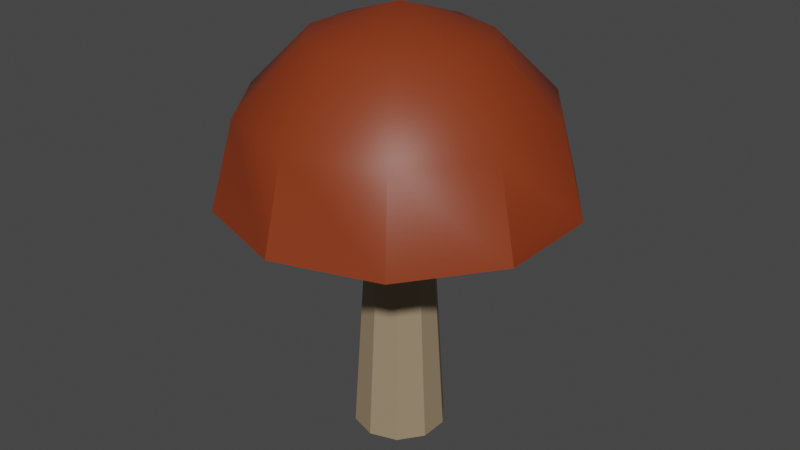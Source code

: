 # Source: Mushroom_Bailey.blend  (saved by Blender 3.2.14; exported with 4.5.12 LTS)
import bpy
from mathutils import Matrix  # noqa: F401  (used for matrix-valued properties, if any)

bpy.ops.wm.read_factory_settings(use_empty=True)
scene = bpy.context.scene
scene.name = 'Scene'

# ---- materials (node trees are filled in below, after node groups)
mat_material_001 = bpy.data.materials.new('Material.001')
mat_material_001.use_transparent_shadow = False
mat_material_003 = bpy.data.materials.new('Material.003')
mat_material_003.use_transparent_shadow = False
mat_material_002 = bpy.data.materials.new('Material.002')
mat_material_002.use_transparent_shadow = False

# ---- node groups
ng_auto_smooth = bpy.data.node_groups.new('Auto Smooth', 'GeometryNodeTree')
_s = ng_auto_smooth.interface.new_socket(name='Geometry', in_out='OUTPUT', socket_type='NodeSocketGeometry')
_s = ng_auto_smooth.interface.new_socket(name='Geometry', in_out='INPUT', socket_type='NodeSocketGeometry')
_s = ng_auto_smooth.interface.new_socket(name='Angle', in_out='INPUT', socket_type='NodeSocketFloat')
_s.subtype = 'ANGLE'
_s.min_value = 0.0
_s.max_value = 3.142
ng_auto_smooth.is_modifier = True
_N = ng_auto_smooth.nodes; _L = ng_auto_smooth.links
n0 = _N.new('NodeGroupOutput'); n0.name = 'Group Output'; n0.location = (480, -100)
n1 = _N.new('NodeGroupInput'); n1.name = 'Group Input'; n1.location = (-420, -300)
n2 = _N.new('NodeGroupInput'); n2.name = 'Group Input.001'; n2.location = (-60, -100)
n3 = _N.new('GeometryNodeSetShadeSmooth'); n3.name = 'Set Shade Smooth'; n3.location = (120, -100)
n3.domain = 'EDGE'
n4 = _N.new('GeometryNodeSetShadeSmooth'); n4.name = 'Set Shade Smooth.001'; n4.location = (300, -100)
n5 = _N.new('GeometryNodeInputMeshEdgeAngle'); n5.name = 'Edge Angle'; n5.location = (-420, -220)
n6 = _N.new('GeometryNodeInputEdgeSmooth'); n6.name = 'Is Edge Smooth'; n6.location = (-60, -160)
n7 = _N.new('GeometryNodeInputShadeSmooth'); n7.name = 'Is Face Smooth'; n7.location = (-240, -340)
n8 = _N.new('FunctionNodeBooleanMath'); n8.name = 'Boolean Math'; n8.location = (-60, -220)
n9 = _N.new('FunctionNodeCompare'); n9.name = 'Compare'; n9.location = (-240, -180)
n9.operation = 'LESS_EQUAL'
_L.new(n5.outputs[0], n9.inputs[0])
_L.new(n4.outputs[0], n0.inputs[0])
_L.new(n1.outputs[1], n9.inputs[1])
_L.new(n9.outputs[0], n8.inputs[0])
_L.new(n7.outputs[0], n8.inputs[1])
_L.new(n2.outputs[0], n3.inputs[0])
_L.new(n6.outputs[0], n3.inputs[1])
_L.new(n3.outputs[0], n4.inputs[0])
_L.new(n8.outputs[0], n3.inputs[2])
n0.is_active_output = True

# ---- material node trees
mat_material_001.use_nodes = True; mat_material_001.node_tree.nodes.clear()
_N = mat_material_001.node_tree.nodes; _L = mat_material_001.node_tree.links
n0 = _N.new('ShaderNodeBsdfPrincipled'); n0.name = 'Principled BSDF'; n0.location = (10, 300)
n0.distribution = 'GGX'
n0.subsurface_method = 'RANDOM_WALK_SKIN'
n0.inputs[0].default_value = (0.7991, 0.005678, 0.0432, 1.0)
n0.inputs[3].default_value = 1.45
n0.inputs[27].default_value = (0.0, 0.0, 0.0, 1.0)
n0.inputs[28].default_value = 1.0
n1 = _N.new('ShaderNodeOutputMaterial'); n1.name = 'Material Output'; n1.location = (300, 300)
_L.new(n0.outputs[0], n1.inputs[0])
n1.is_active_output = True
mat_material_003.use_nodes = True; mat_material_003.node_tree.nodes.clear()
_N = mat_material_003.node_tree.nodes; _L = mat_material_003.node_tree.links
n0 = _N.new('ShaderNodeBsdfPrincipled'); n0.name = 'Principled BSDF'; n0.location = (10, 300)
n0.distribution = 'GGX'
n0.subsurface_method = 'RANDOM_WALK_SKIN'
n0.inputs[0].default_value = (0.2396, 0.03544, 0.006897, 1.0)
n0.inputs[3].default_value = 1.45
n0.inputs[27].default_value = (0.0, 0.0, 0.0, 1.0)
n0.inputs[28].default_value = 1.0
n1 = _N.new('ShaderNodeOutputMaterial'); n1.name = 'Material Output'; n1.location = (300, 300)
_L.new(n0.outputs[0], n1.inputs[0])
n1.is_active_output = True
mat_material_002.use_nodes = True; mat_material_002.node_tree.nodes.clear()
_N = mat_material_002.node_tree.nodes; _L = mat_material_002.node_tree.links
n0 = _N.new('ShaderNodeBsdfPrincipled'); n0.name = 'Principled BSDF'; n0.location = (10, 300)
n0.distribution = 'GGX'
n0.subsurface_method = 'RANDOM_WALK_SKIN'
n0.inputs[0].default_value = (0.3185, 0.2343, 0.1442, 1.0)
n0.inputs[3].default_value = 1.45
n0.inputs[27].default_value = (0.0, 0.0, 0.0, 1.0)
n0.inputs[28].default_value = 1.0
n1 = _N.new('ShaderNodeOutputMaterial'); n1.name = 'Material Output'; n1.location = (300, 300)
_L.new(n0.outputs[0], n1.inputs[0])
n1.is_active_output = True

# ---- world
world_world = bpy.data.worlds.new('World'); scene.world = world_world
world_world.use_nodes = True; world_world.node_tree.nodes.clear()
_N = world_world.node_tree.nodes; _L = world_world.node_tree.links
n0 = _N.new('ShaderNodeOutputWorld'); n0.name = 'World Output'; n0.location = (300, 300)
n1 = _N.new('ShaderNodeBackground'); n1.name = 'Background'; n1.location = (10, 300)
n1.inputs[0].default_value = (0.05088, 0.05088, 0.05088, 1.0)
_L.new(n1.outputs[0], n0.inputs[0])
n0.is_active_output = True
world_world.color = (0.05088, 0.05088, 0.05088)
world_world.use_sun_shadow = False
world_world.sun_shadow_jitter_overblur = 0.0

# ---- meshes
me_sphere = bpy.data.meshes.new('Sphere')
me_sphere.from_pydata([(0.2939, 0.4045, 0.866), (0.509, 0.7006, 0.5), (0.4755, 0.1545, 0.866), (0.8236, 0.2676, 0.5), (0.4755, -0.1545, 0.866), (0.8236, -0.2676, 0.5), (0.2939, -0.4045, 0.866), (0.509, -0.7006, 0.5), (-8.219e-09, -0.5, 0.866), (1.11e-07, -0.866, 0.5), (-5.139e-08, -1.581e-07, 1.041), (-0.2939, -0.4045, 0.866), (-0.509, -0.7006, 0.5), (-0.4755, -0.1545, 0.866), (-0.8236, -0.2676, 0.5), (-0.4755, 0.1545, 0.866), (-0.8236, 0.2676, 0.5), (-0.2939, 0.4045, 0.866), (-0.509, 0.7006, 0.5), (-2.312e-08, 0.5, 0.866), (-2.168e-07, 0.866, 0.5), (0.9511, 0.309, -4.371e-08), (0.5878, 0.809, -4.371e-08), (0.9511, -0.309, -4.371e-08), (0.5878, -0.809, -4.371e-08), (5.139e-08, -1.0, -4.371e-08), (-0.5878, -0.809, -4.371e-08), (-0.9511, -0.309, -4.371e-08), (-0.9511, 0.309, -4.371e-08), (-0.5878, 0.809, -4.371e-08), (-1.274e-07, 1.0, -4.371e-08)], [], [(20, 19, 0, 1), (30, 20, 1, 22), (19, 10, 0), (22, 1, 3, 21), (0, 10, 2), (1, 0, 2, 3), (21, 3, 5, 23), (2, 10, 4), (3, 2, 4, 5), (23, 5, 7, 24), (4, 10, 6), (5, 4, 6, 7), (6, 10, 8), (7, 6, 8, 9), (24, 7, 9, 25), (9, 8, 11, 12), (25, 9, 12, 26), (8, 10, 11), (12, 11, 13, 14), (26, 12, 14, 27), (11, 10, 13), (14, 13, 15, 16), (27, 14, 16, 28), (13, 10, 15), (16, 15, 17, 18), (28, 16, 18, 29), (15, 10, 17), (18, 17, 19, 20), (29, 18, 20, 30), (17, 10, 19), (22, 21, 23, 24, 25, 26, 27, 28, 29, 30)])
me_sphere.polygons.foreach_set('use_smooth', [True] * 31)
me_sphere.polygons.foreach_set('material_index', [2, 2, 2, 2, 2, 2, 2, 2, 2, 2, 2, 2, 2, 2, 2, 2, 2, 2, 2, 2, 2, 2, 2, 2, 2, 2, 2, 2, 2, 2, 1])
_uv = me_sphere.uv_layers.new(name='UVMap')
_uv.uv.foreach_set('vector', [0.7, 0.6667, 0.7, 0.8333, 0.6, 0.8333, 0.6, 0.6667, 0.7, 0.5, 0.7, 0.6667, 0.6, 0.6667, 0.6, 0.5, 0.7, 0.8333, 0.65, 1.0, 0.6, 0.8333, 0.6, 0.5, 0.6, 0.6667, 0.5, 0.6667, 0.5, 0.5, 0.6, 0.8333, 0.55, 1.0, 0.5, 0.8333, 0.6, 0.6667, 0.6, 0.8333, 0.5, 0.8333, 0.5, 0.6667, 0.5, 0.5, 0.5, 0.6667, 0.4, 0.6667, 0.4, 0.5, 0.5, 0.8333, 0.45, 1.0, 0.4, 0.8333, 0.5, 0.6667, 0.5, 0.8333, 0.4, 0.8333, 0.4, 0.6667, 0.4, 0.5, 0.4, 0.6667, 0.3, 0.6667, 0.3, 0.5, 0.4, 0.8333, 0.35, 1.0, 0.3, 0.8333, 0.4, 0.6667, 0.4, 0.8333, 0.3, 0.8333, 0.3, 0.6667, 0.3, 0.8333, 0.25, 1.0, 0.2, 0.8333, 0.3, 0.6667, 0.3, 0.8333, 0.2, 0.8333, 0.2, 0.6667, 0.3, 0.5, 0.3, 0.6667, 0.2, 0.6667, 0.2, 0.5, 0.2, 0.6667, 0.2, 0.8333, 0.1, 0.8333, 0.1, 0.6667, 0.2, 0.5, 0.2, 0.6667, 0.1, 0.6667, 0.1, 0.5, 0.2, 0.8333, 0.15, 1.0, 0.1, 0.8333, 0.1, 0.6667, 0.1, 0.8333, 0.0, 0.8333, 0.0, 0.6667, 0.1, 0.5, 0.1, 0.6667, 0.0, 0.6667, 0.0, 0.5, 0.1, 0.8333, 0.05, 1.0, 0.0, 0.8333, 1.0, 0.6667, 1.0, 0.8333, 0.9, 0.8333, 0.9, 0.6667, 1.0, 0.5, 1.0, 0.6667, 0.9, 0.6667, 0.9, 0.5, 1.0, 0.8333, 0.95, 1.0, 0.9, 0.8333, 0.9, 0.6667, 0.9, 0.8333, 0.8, 0.8333, 0.8, 0.6667, 0.9, 0.5, 0.9, 0.6667, 0.8, 0.6667, 0.8, 0.5, 0.9, 0.8333, 0.85, 1.0, 0.8, 0.8333, 0.8, 0.6667, 0.8, 0.8333, 0.7, 0.8333, 0.7, 0.6667, 0.8, 0.5, 0.8, 0.6667, 0.7, 0.6667, 0.7, 0.5, 0.8, 0.8333, 0.75, 1.0, 0.7, 0.8333, 0.6, 0.5, 0.5, 0.5, 0.4, 0.5, 0.3, 0.5, 0.2, 0.5, 0.1, 0.5, 1.0, 0.5, 0.9, 0.5, 0.8, 0.5, 0.7, 0.5])
me_sphere.materials.append(mat_material_001)
me_sphere.materials.append(None)
me_sphere.materials.append(mat_material_003)
me_sphere.update()
me_sphere_001 = bpy.data.meshes.new('Sphere.001')
me_sphere_001.from_pydata([(0.1037, 0.1427, -4.371e-08), (0.1678, 0.05452, -4.371e-08), (0.1678, -0.05452, -4.371e-08), (0.1037, -0.1427, -4.371e-08), (2.558e-08, -0.1764, -4.371e-08), (-0.1037, -0.1427, -4.371e-08), (-0.1678, -0.05452, -4.371e-08), (-0.1678, 0.05452, -4.371e-08), (-0.1037, 0.1427, -4.371e-08), (-7.581e-08, 0.1764, -4.371e-08), (0.2565, 0.08334, -1.452), (0.1585, 0.2182, -1.452), (0.2565, -0.08334, -1.452), (0.1585, -0.2182, -1.452), (4.311e-08, -0.2697, -1.452), (-0.1585, -0.2182, -1.452), (-0.2565, -0.08334, -1.452), (-0.2565, 0.08334, -1.452), (-0.1585, 0.2182, -1.452), (-1.119e-07, 0.2697, -1.452)], [], [(2, 3, 13, 12), (11, 10, 12, 13, 14, 15, 16, 17, 18, 19), (9, 0, 11, 19), (6, 7, 17, 16), (3, 4, 14, 13), (0, 1, 10, 11), (7, 8, 18, 17), (4, 5, 15, 14), (1, 2, 12, 10), (8, 9, 19, 18), (5, 6, 16, 15)])
me_sphere_001.polygons.foreach_set('use_smooth', [True] * 11)
me_sphere_001.polygons.foreach_set('material_index', [1, 1, 1, 1, 1, 1, 1, 1, 1, 1, 1])
_uv = me_sphere_001.uv_layers.new(name='UVMap')
_uv.uv.foreach_set('vector', [0.5088, 0.5, 0.4936, 0.5, 0.4936, 0.5, 0.5088, 0.5, 0.5649, 0.5, 0.5351, 0.5, 0.5088, 0.5, 0.4936, 0.5, 0.4984, 0.5, 0.5284, 0.5, 0.5716, 0.5, 0.6016, 0.5, 0.6064, 0.5, 0.5912, 0.5, 0.5912, 0.5, 0.5649, 0.5, 0.5649, 0.5, 0.5912, 0.5, 0.5716, 0.5, 0.6016, 0.5, 0.6016, 0.5, 0.5716, 0.5, 0.4936, 0.5, 0.4984, 0.5, 0.4984, 0.5, 0.4936, 0.5, 0.5649, 0.5, 0.5351, 0.5, 0.5351, 0.5, 0.5649, 0.5, 0.6016, 0.5, 0.6064, 0.5, 0.6064, 0.5, 0.6016, 0.5, 0.4984, 0.5, 0.5284, 0.5, 0.5284, 0.5, 0.4984, 0.5, 0.5351, 0.5, 0.5088, 0.5, 0.5088, 0.5, 0.5351, 0.5, 0.6064, 0.5, 0.5912, 0.5, 0.5912, 0.5, 0.6064, 0.5, 0.5284, 0.5, 0.5716, 0.5, 0.5716, 0.5, 0.5284, 0.5])
me_sphere_001.materials.append(mat_material_001)
me_sphere_001.materials.append(mat_material_002)
me_sphere_001.update()

# ---- objects
ob_cap = bpy.data.objects.new('cap', me_sphere)
ob_sphere_001 = bpy.data.objects.new('Sphere.001', me_sphere_001)

# ---- transforms, parenting, visibility, modifiers, constraints
ob_cap.location = (0.0, 0.0, 0.0)
_m = ob_cap.modifiers.new('Auto Smooth', 'NODES')
_m.node_group = ng_auto_smooth
_gi = [s.identifier for s in ng_auto_smooth.interface.items_tree if s.item_type == 'SOCKET' and s.in_out == 'INPUT']
_m[_gi[1]] = 0.5899  # Angle
ob_sphere_001.location = (0.0, 0.0, 0.0)
_m = ob_sphere_001.modifiers.new('Auto Smooth', 'NODES')
_m.node_group = ng_auto_smooth
_gi = [s.identifier for s in ng_auto_smooth.interface.items_tree if s.item_type == 'SOCKET' and s.in_out == 'INPUT']
_m[_gi[1]] = 0.5899  # Angle

# ---- collection membership
scene.collection.objects.link(ob_cap)
scene.collection.objects.link(ob_sphere_001)

# ---- scene / render settings (as saved in the file)
scene.frame_start = 1; scene.frame_end = 250; scene.frame_set(1)
scene.render.engine = 'BLENDER_EEVEE_NEXT'
scene.cycles.sampling_pattern = 'TABULATED_SOBOL'
scene.cycles.use_light_tree = False
scene.view_settings.view_transform = 'Filmic'
bpy.context.view_layer.update()

# ---- added for rendering (the .blend has no active camera and no usable light): camera, sun
cam_auto = bpy.data.cameras.new('AutoCamera')
cam_auto.lens = 50.0
cam_auto.sensor_width = 36.0
cam_auto.clip_end = 1000.0
ob_auto_camera = bpy.data.objects.new('AutoCamera', cam_auto)
scene.collection.objects.link(ob_auto_camera)
ob_auto_camera.location = (3.44144, -4.12973, 2.54779)
ob_auto_camera.rotation_euler = (1.09748, -7.21219e-08, 0.694738)
scene.camera = ob_auto_camera
light_auto_sun = bpy.data.lights.new('AutoSun', 'SUN')
light_auto_sun.energy = 3.0
light_auto_sun.angle = 0.0523599
ob_auto_sun = bpy.data.objects.new('AutoSun', light_auto_sun)
scene.collection.objects.link(ob_auto_sun)
ob_auto_sun.rotation_euler = (0.872665, 0.174533, 0.523599)
bpy.context.view_layer.update()
